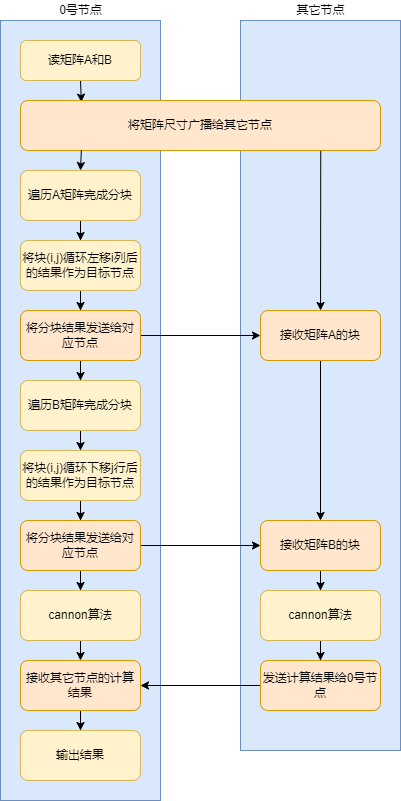

The diagram above was exported from draw.io. Its source (the exported page's mxGraphModel, read from the mxfile embedded in the PNG):
<mxGraphModel dx="1209" dy="844" grid="1" gridSize="10" guides="1" tooltips="1" connect="1" arrows="1" fold="1" page="1" pageScale="1" pageWidth="1920" pageHeight="1200" math="0" shadow="0">
  <root>
    <mxCell id="0" />
    <mxCell id="1" parent="0" />
    <mxCell id="LHaWnlGkVh10hDqDIAI7-6" value="" style="rounded=0;whiteSpace=wrap;html=1;fillColor=#dae8fc;strokeColor=#6c8ebf;" vertex="1" parent="1">
      <mxGeometry x="320" y="120" width="160" height="730" as="geometry" />
    </mxCell>
    <mxCell id="LHaWnlGkVh10hDqDIAI7-1" value="" style="rounded=0;whiteSpace=wrap;html=1;fillColor=#dae8fc;strokeColor=#6c8ebf;" vertex="1" parent="1">
      <mxGeometry x="80" y="120" width="160" height="780" as="geometry" />
    </mxCell>
    <mxCell id="LHaWnlGkVh10hDqDIAI7-2" value="0号节点" style="text;html=1;align=center;verticalAlign=middle;resizable=0;points=[];autosize=1;strokeColor=none;fillColor=none;" vertex="1" parent="1">
      <mxGeometry x="130" y="100" width="60" height="20" as="geometry" />
    </mxCell>
    <mxCell id="LHaWnlGkVh10hDqDIAI7-23" style="edgeStyle=orthogonalEdgeStyle;rounded=0;orthogonalLoop=1;jettySize=auto;html=1;exitX=0.5;exitY=1;exitDx=0;exitDy=0;entryX=0.169;entryY=0.033;entryDx=0;entryDy=0;entryPerimeter=0;" edge="1" parent="1" source="LHaWnlGkVh10hDqDIAI7-3" target="LHaWnlGkVh10hDqDIAI7-4">
      <mxGeometry relative="1" as="geometry" />
    </mxCell>
    <mxCell id="LHaWnlGkVh10hDqDIAI7-3" value="读矩阵A和B" style="rounded=1;whiteSpace=wrap;html=1;fillColor=#fff2cc;strokeColor=#d6b656;" vertex="1" parent="1">
      <mxGeometry x="100" y="140" width="120" height="40" as="geometry" />
    </mxCell>
    <mxCell id="LHaWnlGkVh10hDqDIAI7-4" value="将矩阵尺寸广播给其它节点" style="rounded=1;whiteSpace=wrap;html=1;fillColor=#ffe6cc;strokeColor=#d79b00;" vertex="1" parent="1">
      <mxGeometry x="100" y="200" width="360" height="50" as="geometry" />
    </mxCell>
    <mxCell id="LHaWnlGkVh10hDqDIAI7-25" style="edgeStyle=orthogonalEdgeStyle;rounded=0;orthogonalLoop=1;jettySize=auto;html=1;exitX=0.5;exitY=1;exitDx=0;exitDy=0;" edge="1" parent="1" source="LHaWnlGkVh10hDqDIAI7-5" target="LHaWnlGkVh10hDqDIAI7-8">
      <mxGeometry relative="1" as="geometry" />
    </mxCell>
    <mxCell id="LHaWnlGkVh10hDqDIAI7-5" value="遍历A矩阵完成分块" style="rounded=1;whiteSpace=wrap;html=1;fillColor=#fff2cc;strokeColor=#d6b656;" vertex="1" parent="1">
      <mxGeometry x="100" y="270" width="120" height="50" as="geometry" />
    </mxCell>
    <mxCell id="LHaWnlGkVh10hDqDIAI7-7" value="其它节点" style="text;html=1;align=center;verticalAlign=middle;resizable=0;points=[];autosize=1;strokeColor=none;fillColor=none;" vertex="1" parent="1">
      <mxGeometry x="370" y="100" width="60" height="20" as="geometry" />
    </mxCell>
    <mxCell id="LHaWnlGkVh10hDqDIAI7-26" style="edgeStyle=orthogonalEdgeStyle;rounded=0;orthogonalLoop=1;jettySize=auto;html=1;exitX=0.5;exitY=1;exitDx=0;exitDy=0;" edge="1" parent="1" source="LHaWnlGkVh10hDqDIAI7-8" target="LHaWnlGkVh10hDqDIAI7-10">
      <mxGeometry relative="1" as="geometry" />
    </mxCell>
    <mxCell id="LHaWnlGkVh10hDqDIAI7-8" value="将块(i,j)循环左移i列后的结果作为目标节点" style="rounded=1;whiteSpace=wrap;html=1;fillColor=#fff2cc;strokeColor=#d6b656;" vertex="1" parent="1">
      <mxGeometry x="100" y="340" width="120" height="50" as="geometry" />
    </mxCell>
    <mxCell id="LHaWnlGkVh10hDqDIAI7-12" style="edgeStyle=orthogonalEdgeStyle;rounded=0;orthogonalLoop=1;jettySize=auto;html=1;exitX=1;exitY=0.5;exitDx=0;exitDy=0;entryX=0;entryY=0.5;entryDx=0;entryDy=0;" edge="1" parent="1" source="LHaWnlGkVh10hDqDIAI7-10" target="LHaWnlGkVh10hDqDIAI7-11">
      <mxGeometry relative="1" as="geometry" />
    </mxCell>
    <mxCell id="LHaWnlGkVh10hDqDIAI7-27" style="edgeStyle=orthogonalEdgeStyle;rounded=0;orthogonalLoop=1;jettySize=auto;html=1;exitX=0.5;exitY=1;exitDx=0;exitDy=0;" edge="1" parent="1" source="LHaWnlGkVh10hDqDIAI7-10" target="LHaWnlGkVh10hDqDIAI7-13">
      <mxGeometry relative="1" as="geometry" />
    </mxCell>
    <mxCell id="LHaWnlGkVh10hDqDIAI7-10" value="将分块结果发送给对应节点" style="rounded=1;whiteSpace=wrap;html=1;fillColor=#ffe6cc;strokeColor=#d79b00;" vertex="1" parent="1">
      <mxGeometry x="100" y="410" width="120" height="50" as="geometry" />
    </mxCell>
    <mxCell id="LHaWnlGkVh10hDqDIAI7-34" style="edgeStyle=orthogonalEdgeStyle;rounded=0;orthogonalLoop=1;jettySize=auto;html=1;exitX=0.5;exitY=1;exitDx=0;exitDy=0;" edge="1" parent="1" source="LHaWnlGkVh10hDqDIAI7-11" target="LHaWnlGkVh10hDqDIAI7-16">
      <mxGeometry relative="1" as="geometry" />
    </mxCell>
    <mxCell id="LHaWnlGkVh10hDqDIAI7-11" value="接收矩阵A的块" style="rounded=1;whiteSpace=wrap;html=1;fillColor=#ffe6cc;strokeColor=#d79b00;" vertex="1" parent="1">
      <mxGeometry x="340" y="410" width="120" height="50" as="geometry" />
    </mxCell>
    <mxCell id="LHaWnlGkVh10hDqDIAI7-28" style="edgeStyle=orthogonalEdgeStyle;rounded=0;orthogonalLoop=1;jettySize=auto;html=1;exitX=0.5;exitY=1;exitDx=0;exitDy=0;" edge="1" parent="1" source="LHaWnlGkVh10hDqDIAI7-13" target="LHaWnlGkVh10hDqDIAI7-14">
      <mxGeometry relative="1" as="geometry" />
    </mxCell>
    <mxCell id="LHaWnlGkVh10hDqDIAI7-13" value="遍历B矩阵完成分块" style="rounded=1;whiteSpace=wrap;html=1;fillColor=#fff2cc;strokeColor=#d6b656;" vertex="1" parent="1">
      <mxGeometry x="100" y="480" width="120" height="50" as="geometry" />
    </mxCell>
    <mxCell id="LHaWnlGkVh10hDqDIAI7-29" style="edgeStyle=orthogonalEdgeStyle;rounded=0;orthogonalLoop=1;jettySize=auto;html=1;exitX=0.5;exitY=1;exitDx=0;exitDy=0;" edge="1" parent="1" source="LHaWnlGkVh10hDqDIAI7-14" target="LHaWnlGkVh10hDqDIAI7-15">
      <mxGeometry relative="1" as="geometry" />
    </mxCell>
    <mxCell id="LHaWnlGkVh10hDqDIAI7-14" value="将块(i,j)循环下移j行后的结果作为目标节点" style="rounded=1;whiteSpace=wrap;html=1;fillColor=#fff2cc;strokeColor=#d6b656;" vertex="1" parent="1">
      <mxGeometry x="100" y="550" width="120" height="50" as="geometry" />
    </mxCell>
    <mxCell id="LHaWnlGkVh10hDqDIAI7-17" style="edgeStyle=orthogonalEdgeStyle;rounded=0;orthogonalLoop=1;jettySize=auto;html=1;exitX=1;exitY=0.5;exitDx=0;exitDy=0;" edge="1" parent="1" source="LHaWnlGkVh10hDqDIAI7-15" target="LHaWnlGkVh10hDqDIAI7-16">
      <mxGeometry relative="1" as="geometry" />
    </mxCell>
    <mxCell id="LHaWnlGkVh10hDqDIAI7-30" style="edgeStyle=orthogonalEdgeStyle;rounded=0;orthogonalLoop=1;jettySize=auto;html=1;exitX=0.5;exitY=1;exitDx=0;exitDy=0;" edge="1" parent="1" source="LHaWnlGkVh10hDqDIAI7-15" target="LHaWnlGkVh10hDqDIAI7-18">
      <mxGeometry relative="1" as="geometry" />
    </mxCell>
    <mxCell id="LHaWnlGkVh10hDqDIAI7-15" value="将分块结果发送给对应节点" style="rounded=1;whiteSpace=wrap;html=1;fillColor=#ffe6cc;strokeColor=#d79b00;" vertex="1" parent="1">
      <mxGeometry x="100" y="620" width="120" height="50" as="geometry" />
    </mxCell>
    <mxCell id="LHaWnlGkVh10hDqDIAI7-35" style="edgeStyle=orthogonalEdgeStyle;rounded=0;orthogonalLoop=1;jettySize=auto;html=1;exitX=0.5;exitY=1;exitDx=0;exitDy=0;" edge="1" parent="1" source="LHaWnlGkVh10hDqDIAI7-16" target="LHaWnlGkVh10hDqDIAI7-19">
      <mxGeometry relative="1" as="geometry" />
    </mxCell>
    <mxCell id="LHaWnlGkVh10hDqDIAI7-16" value="接收矩阵B的块" style="rounded=1;whiteSpace=wrap;html=1;fillColor=#ffe6cc;strokeColor=#d79b00;" vertex="1" parent="1">
      <mxGeometry x="340" y="620" width="120" height="50" as="geometry" />
    </mxCell>
    <mxCell id="LHaWnlGkVh10hDqDIAI7-31" style="edgeStyle=orthogonalEdgeStyle;rounded=0;orthogonalLoop=1;jettySize=auto;html=1;exitX=0.5;exitY=1;exitDx=0;exitDy=0;entryX=0.5;entryY=0;entryDx=0;entryDy=0;" edge="1" parent="1" source="LHaWnlGkVh10hDqDIAI7-18" target="LHaWnlGkVh10hDqDIAI7-20">
      <mxGeometry relative="1" as="geometry" />
    </mxCell>
    <mxCell id="LHaWnlGkVh10hDqDIAI7-18" value="cannon算法" style="rounded=1;whiteSpace=wrap;html=1;fillColor=#fff2cc;strokeColor=#d6b656;" vertex="1" parent="1">
      <mxGeometry x="100" y="690" width="120" height="50" as="geometry" />
    </mxCell>
    <mxCell id="LHaWnlGkVh10hDqDIAI7-36" style="edgeStyle=orthogonalEdgeStyle;rounded=0;orthogonalLoop=1;jettySize=auto;html=1;exitX=0.5;exitY=1;exitDx=0;exitDy=0;" edge="1" parent="1" source="LHaWnlGkVh10hDqDIAI7-19" target="LHaWnlGkVh10hDqDIAI7-21">
      <mxGeometry relative="1" as="geometry" />
    </mxCell>
    <mxCell id="LHaWnlGkVh10hDqDIAI7-19" value="cannon算法" style="rounded=1;whiteSpace=wrap;html=1;fillColor=#fff2cc;strokeColor=#d6b656;" vertex="1" parent="1">
      <mxGeometry x="340" y="690" width="120" height="50" as="geometry" />
    </mxCell>
    <mxCell id="LHaWnlGkVh10hDqDIAI7-32" style="edgeStyle=orthogonalEdgeStyle;rounded=0;orthogonalLoop=1;jettySize=auto;html=1;exitX=0.5;exitY=1;exitDx=0;exitDy=0;" edge="1" parent="1" source="LHaWnlGkVh10hDqDIAI7-20" target="LHaWnlGkVh10hDqDIAI7-22">
      <mxGeometry relative="1" as="geometry" />
    </mxCell>
    <mxCell id="LHaWnlGkVh10hDqDIAI7-20" value="接收其它节点的计算结果" style="rounded=1;whiteSpace=wrap;html=1;fillColor=#ffe6cc;strokeColor=#d79b00;" vertex="1" parent="1">
      <mxGeometry x="100" y="760" width="120" height="50" as="geometry" />
    </mxCell>
    <mxCell id="LHaWnlGkVh10hDqDIAI7-37" style="edgeStyle=orthogonalEdgeStyle;rounded=0;orthogonalLoop=1;jettySize=auto;html=1;exitX=0;exitY=0.5;exitDx=0;exitDy=0;entryX=1;entryY=0.5;entryDx=0;entryDy=0;" edge="1" parent="1" source="LHaWnlGkVh10hDqDIAI7-21" target="LHaWnlGkVh10hDqDIAI7-20">
      <mxGeometry relative="1" as="geometry" />
    </mxCell>
    <mxCell id="LHaWnlGkVh10hDqDIAI7-21" value="发送计算结果给0号节点" style="rounded=1;whiteSpace=wrap;html=1;fillColor=#ffe6cc;strokeColor=#d79b00;" vertex="1" parent="1">
      <mxGeometry x="340" y="760" width="120" height="50" as="geometry" />
    </mxCell>
    <mxCell id="LHaWnlGkVh10hDqDIAI7-22" value="输出结果" style="rounded=1;whiteSpace=wrap;html=1;fillColor=#fff2cc;strokeColor=#d6b656;" vertex="1" parent="1">
      <mxGeometry x="100" y="830" width="120" height="50" as="geometry" />
    </mxCell>
    <mxCell id="LHaWnlGkVh10hDqDIAI7-24" value="" style="endArrow=classic;html=1;rounded=0;exitX=0.169;exitY=0.993;exitDx=0;exitDy=0;exitPerimeter=0;entryX=0.5;entryY=0;entryDx=0;entryDy=0;" edge="1" parent="1" source="LHaWnlGkVh10hDqDIAI7-4" target="LHaWnlGkVh10hDqDIAI7-5">
      <mxGeometry width="50" height="50" relative="1" as="geometry">
        <mxPoint x="330" y="540" as="sourcePoint" />
        <mxPoint x="380" y="490" as="targetPoint" />
      </mxGeometry>
    </mxCell>
    <mxCell id="LHaWnlGkVh10hDqDIAI7-33" value="" style="endArrow=classic;html=1;rounded=0;exitX=0.834;exitY=1.007;exitDx=0;exitDy=0;exitPerimeter=0;" edge="1" parent="1" source="LHaWnlGkVh10hDqDIAI7-4" target="LHaWnlGkVh10hDqDIAI7-11">
      <mxGeometry width="50" height="50" relative="1" as="geometry">
        <mxPoint x="330" y="540" as="sourcePoint" />
        <mxPoint x="380" y="490" as="targetPoint" />
      </mxGeometry>
    </mxCell>
  </root>
</mxGraphModel>